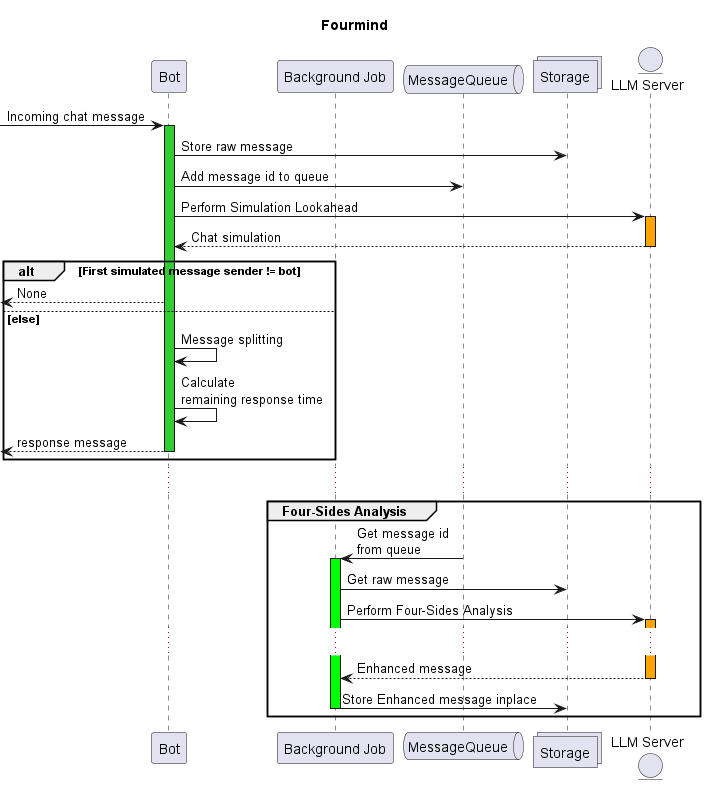

The diagram above was rendered by PlantUML. Its source (embedded in the PNG):
@startuml .

title Fourmind

participant Bot as bot
participant "Background Job" as bgj
queue MessageQueue as mq
collections Storage as cs
entity "LLM Server" as llm

[-> bot ++ #LimeGreen: Incoming chat message

bot -> cs: Store raw message
bot -> mq: Add message id to queue

bot -> llm ++ #Orange: Perform Simulation Lookahead
return Chat simulation

alt First simulated message sender != bot

[<-- bot: None

else else

bot -> bot: Message splitting
bot -> bot: Calculate \nremaining response time
[<-- bot: response message
deactivate

end
...

group Four-Sides Analysis
bgj <- mq ++ #Lime: Get message id\nfrom queue

bgj -> cs: Get raw message
bgj -> llm ++ #Orange: Perform Four-Sides Analysis
...
return Enhanced message
deactivate llm

bgj -> cs: Store Enhanced message inplace
deactivate mq
deactivate bgj

end


@enduml